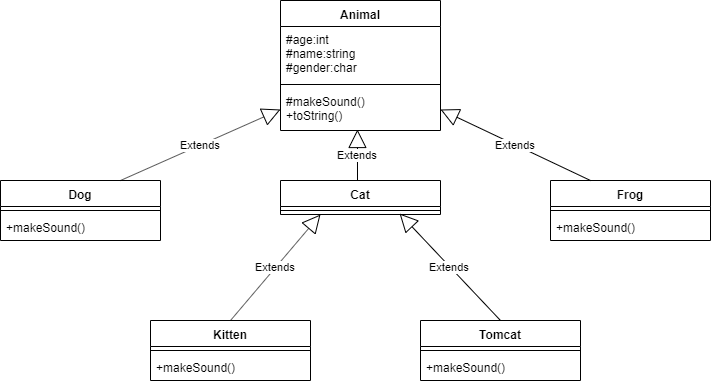

The diagram above was exported from draw.io. Its source (the exported page's mxGraphModel, read from the mxfile embedded in the PNG):
<mxGraphModel dx="1408" dy="732" grid="1" gridSize="10" guides="1" tooltips="1" connect="1" arrows="1" fold="1" page="1" pageScale="1" pageWidth="827" pageHeight="1169" math="0" shadow="0">
  <root>
    <mxCell id="0" />
    <mxCell id="1" parent="0" />
    <mxCell id="NvFw_Ma2hvchKuKuK087-2" value="Animal" style="swimlane;fontStyle=1;align=center;verticalAlign=top;childLayout=stackLayout;horizontal=1;startSize=26;horizontalStack=0;resizeParent=1;resizeParentMax=0;resizeLast=0;collapsible=1;marginBottom=0;" vertex="1" parent="1">
      <mxGeometry x="350" y="20" width="160" height="130" as="geometry" />
    </mxCell>
    <mxCell id="NvFw_Ma2hvchKuKuK087-3" value="#age:int&#10;#name:string&#10;#gender:char " style="text;strokeColor=none;fillColor=none;align=left;verticalAlign=top;spacingLeft=4;spacingRight=4;overflow=hidden;rotatable=0;points=[[0,0.5],[1,0.5]];portConstraint=eastwest;" vertex="1" parent="NvFw_Ma2hvchKuKuK087-2">
      <mxGeometry y="26" width="160" height="54" as="geometry" />
    </mxCell>
    <mxCell id="NvFw_Ma2hvchKuKuK087-4" value="" style="line;strokeWidth=1;fillColor=none;align=left;verticalAlign=middle;spacingTop=-1;spacingLeft=3;spacingRight=3;rotatable=0;labelPosition=right;points=[];portConstraint=eastwest;" vertex="1" parent="NvFw_Ma2hvchKuKuK087-2">
      <mxGeometry y="80" width="160" height="8" as="geometry" />
    </mxCell>
    <mxCell id="NvFw_Ma2hvchKuKuK087-5" value="#makeSound()&#10;+toString()" style="text;strokeColor=none;fillColor=none;align=left;verticalAlign=top;spacingLeft=4;spacingRight=4;overflow=hidden;rotatable=0;points=[[0,0.5],[1,0.5]];portConstraint=eastwest;" vertex="1" parent="NvFw_Ma2hvchKuKuK087-2">
      <mxGeometry y="88" width="160" height="42" as="geometry" />
    </mxCell>
    <mxCell id="NvFw_Ma2hvchKuKuK087-7" value="Dog" style="swimlane;fontStyle=1;align=center;verticalAlign=top;childLayout=stackLayout;horizontal=1;startSize=26;horizontalStack=0;resizeParent=1;resizeParentMax=0;resizeLast=0;collapsible=1;marginBottom=0;" vertex="1" parent="1">
      <mxGeometry x="70" y="200" width="160" height="60" as="geometry" />
    </mxCell>
    <mxCell id="NvFw_Ma2hvchKuKuK087-9" value="" style="line;strokeWidth=1;fillColor=none;align=left;verticalAlign=middle;spacingTop=-1;spacingLeft=3;spacingRight=3;rotatable=0;labelPosition=right;points=[];portConstraint=eastwest;" vertex="1" parent="NvFw_Ma2hvchKuKuK087-7">
      <mxGeometry y="26" width="160" height="8" as="geometry" />
    </mxCell>
    <mxCell id="NvFw_Ma2hvchKuKuK087-10" value="+makeSound()&#10;" style="text;strokeColor=none;fillColor=none;align=left;verticalAlign=top;spacingLeft=4;spacingRight=4;overflow=hidden;rotatable=0;points=[[0,0.5],[1,0.5]];portConstraint=eastwest;" vertex="1" parent="NvFw_Ma2hvchKuKuK087-7">
      <mxGeometry y="34" width="160" height="26" as="geometry" />
    </mxCell>
    <mxCell id="NvFw_Ma2hvchKuKuK087-11" value="Frog" style="swimlane;fontStyle=1;align=center;verticalAlign=top;childLayout=stackLayout;horizontal=1;startSize=26;horizontalStack=0;resizeParent=1;resizeParentMax=0;resizeLast=0;collapsible=1;marginBottom=0;" vertex="1" parent="1">
      <mxGeometry x="620" y="200" width="160" height="60" as="geometry" />
    </mxCell>
    <mxCell id="NvFw_Ma2hvchKuKuK087-12" value="" style="line;strokeWidth=1;fillColor=none;align=left;verticalAlign=middle;spacingTop=-1;spacingLeft=3;spacingRight=3;rotatable=0;labelPosition=right;points=[];portConstraint=eastwest;" vertex="1" parent="NvFw_Ma2hvchKuKuK087-11">
      <mxGeometry y="26" width="160" height="8" as="geometry" />
    </mxCell>
    <mxCell id="NvFw_Ma2hvchKuKuK087-13" value="+makeSound()&#10;" style="text;strokeColor=none;fillColor=none;align=left;verticalAlign=top;spacingLeft=4;spacingRight=4;overflow=hidden;rotatable=0;points=[[0,0.5],[1,0.5]];portConstraint=eastwest;" vertex="1" parent="NvFw_Ma2hvchKuKuK087-11">
      <mxGeometry y="34" width="160" height="26" as="geometry" />
    </mxCell>
    <mxCell id="NvFw_Ma2hvchKuKuK087-14" value="Cat" style="swimlane;fontStyle=1;align=center;verticalAlign=top;childLayout=stackLayout;horizontal=1;startSize=26;horizontalStack=0;resizeParent=1;resizeParentMax=0;resizeLast=0;collapsible=1;marginBottom=0;" vertex="1" parent="1">
      <mxGeometry x="350" y="200" width="160" height="34" as="geometry" />
    </mxCell>
    <mxCell id="NvFw_Ma2hvchKuKuK087-15" value="" style="line;strokeWidth=1;fillColor=none;align=left;verticalAlign=middle;spacingTop=-1;spacingLeft=3;spacingRight=3;rotatable=0;labelPosition=right;points=[];portConstraint=eastwest;" vertex="1" parent="NvFw_Ma2hvchKuKuK087-14">
      <mxGeometry y="26" width="160" height="8" as="geometry" />
    </mxCell>
    <mxCell id="NvFw_Ma2hvchKuKuK087-17" value="Kitten" style="swimlane;fontStyle=1;align=center;verticalAlign=top;childLayout=stackLayout;horizontal=1;startSize=26;horizontalStack=0;resizeParent=1;resizeParentMax=0;resizeLast=0;collapsible=1;marginBottom=0;" vertex="1" parent="1">
      <mxGeometry x="220" y="340" width="160" height="60" as="geometry" />
    </mxCell>
    <mxCell id="NvFw_Ma2hvchKuKuK087-18" value="" style="line;strokeWidth=1;fillColor=none;align=left;verticalAlign=middle;spacingTop=-1;spacingLeft=3;spacingRight=3;rotatable=0;labelPosition=right;points=[];portConstraint=eastwest;" vertex="1" parent="NvFw_Ma2hvchKuKuK087-17">
      <mxGeometry y="26" width="160" height="8" as="geometry" />
    </mxCell>
    <mxCell id="NvFw_Ma2hvchKuKuK087-19" value="+makeSound()&#10;" style="text;strokeColor=none;fillColor=none;align=left;verticalAlign=top;spacingLeft=4;spacingRight=4;overflow=hidden;rotatable=0;points=[[0,0.5],[1,0.5]];portConstraint=eastwest;" vertex="1" parent="NvFw_Ma2hvchKuKuK087-17">
      <mxGeometry y="34" width="160" height="26" as="geometry" />
    </mxCell>
    <mxCell id="NvFw_Ma2hvchKuKuK087-20" value="Tomcat" style="swimlane;fontStyle=1;align=center;verticalAlign=top;childLayout=stackLayout;horizontal=1;startSize=26;horizontalStack=0;resizeParent=1;resizeParentMax=0;resizeLast=0;collapsible=1;marginBottom=0;" vertex="1" parent="1">
      <mxGeometry x="490" y="340" width="160" height="60" as="geometry" />
    </mxCell>
    <mxCell id="NvFw_Ma2hvchKuKuK087-21" value="" style="line;strokeWidth=1;fillColor=none;align=left;verticalAlign=middle;spacingTop=-1;spacingLeft=3;spacingRight=3;rotatable=0;labelPosition=right;points=[];portConstraint=eastwest;" vertex="1" parent="NvFw_Ma2hvchKuKuK087-20">
      <mxGeometry y="26" width="160" height="8" as="geometry" />
    </mxCell>
    <mxCell id="NvFw_Ma2hvchKuKuK087-22" value="+makeSound()&#10;" style="text;strokeColor=none;fillColor=none;align=left;verticalAlign=top;spacingLeft=4;spacingRight=4;overflow=hidden;rotatable=0;points=[[0,0.5],[1,0.5]];portConstraint=eastwest;" vertex="1" parent="NvFw_Ma2hvchKuKuK087-20">
      <mxGeometry y="34" width="160" height="26" as="geometry" />
    </mxCell>
    <mxCell id="NvFw_Ma2hvchKuKuK087-23" value="Extends" style="endArrow=block;endSize=16;endFill=0;html=1;entryX=0;entryY=0.5;entryDx=0;entryDy=0;exitX=0.75;exitY=0;exitDx=0;exitDy=0;" edge="1" parent="1" source="NvFw_Ma2hvchKuKuK087-7" target="NvFw_Ma2hvchKuKuK087-5">
      <mxGeometry width="160" relative="1" as="geometry">
        <mxPoint x="70" y="420" as="sourcePoint" />
        <mxPoint x="230" y="420" as="targetPoint" />
      </mxGeometry>
    </mxCell>
    <mxCell id="NvFw_Ma2hvchKuKuK087-24" value="Extends" style="endArrow=block;endSize=16;endFill=0;html=1;entryX=0.481;entryY=0.976;entryDx=0;entryDy=0;entryPerimeter=0;" edge="1" parent="1" target="NvFw_Ma2hvchKuKuK087-5">
      <mxGeometry width="160" relative="1" as="geometry">
        <mxPoint x="427" y="200" as="sourcePoint" />
        <mxPoint x="430" y="160" as="targetPoint" />
      </mxGeometry>
    </mxCell>
    <mxCell id="NvFw_Ma2hvchKuKuK087-25" value="Extends" style="endArrow=block;endSize=16;endFill=0;html=1;entryX=1;entryY=0.5;entryDx=0;entryDy=0;exitX=0.25;exitY=0;exitDx=0;exitDy=0;" edge="1" parent="1" source="NvFw_Ma2hvchKuKuK087-11" target="NvFw_Ma2hvchKuKuK087-5">
      <mxGeometry width="160" relative="1" as="geometry">
        <mxPoint x="210" y="220" as="sourcePoint" />
        <mxPoint x="454" y="173.99" as="targetPoint" />
      </mxGeometry>
    </mxCell>
    <mxCell id="NvFw_Ma2hvchKuKuK087-26" value="Extends" style="endArrow=block;endSize=16;endFill=0;html=1;entryX=0.25;entryY=1;entryDx=0;entryDy=0;exitX=0.5;exitY=0;exitDx=0;exitDy=0;" edge="1" parent="1" source="NvFw_Ma2hvchKuKuK087-17" target="NvFw_Ma2hvchKuKuK087-14">
      <mxGeometry width="160" relative="1" as="geometry">
        <mxPoint x="220" y="230" as="sourcePoint" />
        <mxPoint x="464" y="183.99" as="targetPoint" />
      </mxGeometry>
    </mxCell>
    <mxCell id="NvFw_Ma2hvchKuKuK087-27" value="Extends" style="endArrow=block;endSize=16;endFill=0;html=1;entryX=0.744;entryY=0.875;entryDx=0;entryDy=0;entryPerimeter=0;exitX=0.5;exitY=0;exitDx=0;exitDy=0;" edge="1" parent="1" source="NvFw_Ma2hvchKuKuK087-20" target="NvFw_Ma2hvchKuKuK087-15">
      <mxGeometry width="160" relative="1" as="geometry">
        <mxPoint x="230" y="240" as="sourcePoint" />
        <mxPoint x="474" y="193.99" as="targetPoint" />
      </mxGeometry>
    </mxCell>
  </root>
</mxGraphModel>